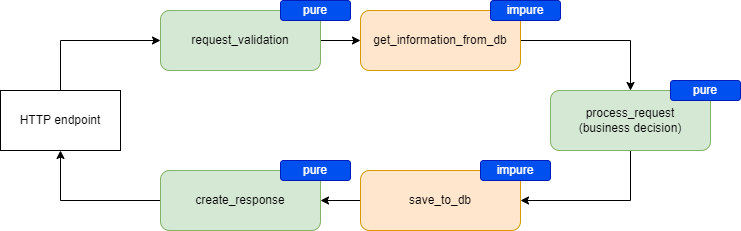

The diagram above was exported from draw.io. Its source (the exported page's mxGraphModel, read from the mxfile embedded in the PNG):
<mxGraphModel dx="1254" dy="1066" grid="1" gridSize="10" guides="1" tooltips="1" connect="1" arrows="1" fold="1" page="1" pageScale="1" pageWidth="827" pageHeight="1169" math="0" shadow="0">
  <root>
    <mxCell id="0" />
    <mxCell id="1" parent="0" />
    <mxCell id="ostBa6sNn65vAgNGCsid-9" style="edgeStyle=orthogonalEdgeStyle;rounded=0;orthogonalLoop=1;jettySize=auto;html=1;exitX=1;exitY=0.5;exitDx=0;exitDy=0;entryX=0;entryY=0.5;entryDx=0;entryDy=0;labelBackgroundColor=default;fillColor=default;" edge="1" parent="1" source="ostBa6sNn65vAgNGCsid-1" target="ostBa6sNn65vAgNGCsid-2">
      <mxGeometry relative="1" as="geometry" />
    </mxCell>
    <mxCell id="ostBa6sNn65vAgNGCsid-1" value="request_validation" style="rounded=1;whiteSpace=wrap;html=1;fillColor=#d5e8d4;strokeColor=#82b366;" vertex="1" parent="1">
      <mxGeometry x="200" y="160" width="160" height="60" as="geometry" />
    </mxCell>
    <mxCell id="ostBa6sNn65vAgNGCsid-10" style="edgeStyle=orthogonalEdgeStyle;rounded=0;orthogonalLoop=1;jettySize=auto;html=1;exitX=1;exitY=0.5;exitDx=0;exitDy=0;entryX=0.5;entryY=0;entryDx=0;entryDy=0;labelBackgroundColor=default;fillColor=default;" edge="1" parent="1" source="ostBa6sNn65vAgNGCsid-2" target="ostBa6sNn65vAgNGCsid-3">
      <mxGeometry relative="1" as="geometry" />
    </mxCell>
    <mxCell id="ostBa6sNn65vAgNGCsid-2" value="get_information_from_db" style="rounded=1;whiteSpace=wrap;html=1;fillColor=#ffe6cc;strokeColor=#d79b00;" vertex="1" parent="1">
      <mxGeometry x="400" y="160" width="160" height="60" as="geometry" />
    </mxCell>
    <mxCell id="ostBa6sNn65vAgNGCsid-11" style="edgeStyle=orthogonalEdgeStyle;rounded=0;orthogonalLoop=1;jettySize=auto;html=1;exitX=0.5;exitY=1;exitDx=0;exitDy=0;entryX=1;entryY=0.5;entryDx=0;entryDy=0;labelBackgroundColor=default;fillColor=default;" edge="1" parent="1" source="ostBa6sNn65vAgNGCsid-3" target="ostBa6sNn65vAgNGCsid-4">
      <mxGeometry relative="1" as="geometry" />
    </mxCell>
    <mxCell id="ostBa6sNn65vAgNGCsid-3" value="process_request&lt;br&gt;(business decision)" style="rounded=1;whiteSpace=wrap;html=1;fillColor=#d5e8d4;strokeColor=#82b366;" vertex="1" parent="1">
      <mxGeometry x="590" y="240" width="160" height="60" as="geometry" />
    </mxCell>
    <mxCell id="ostBa6sNn65vAgNGCsid-12" style="edgeStyle=orthogonalEdgeStyle;rounded=0;orthogonalLoop=1;jettySize=auto;html=1;exitX=0;exitY=0.5;exitDx=0;exitDy=0;entryX=1;entryY=0.5;entryDx=0;entryDy=0;labelBackgroundColor=default;fillColor=default;" edge="1" parent="1" source="ostBa6sNn65vAgNGCsid-4" target="ostBa6sNn65vAgNGCsid-5">
      <mxGeometry relative="1" as="geometry" />
    </mxCell>
    <mxCell id="ostBa6sNn65vAgNGCsid-4" value="save_to_db" style="rounded=1;whiteSpace=wrap;html=1;fillColor=#ffe6cc;strokeColor=#d79b00;" vertex="1" parent="1">
      <mxGeometry x="400" y="320" width="160" height="60" as="geometry" />
    </mxCell>
    <mxCell id="ostBa6sNn65vAgNGCsid-13" style="edgeStyle=orthogonalEdgeStyle;rounded=0;orthogonalLoop=1;jettySize=auto;html=1;exitX=0;exitY=0.5;exitDx=0;exitDy=0;entryX=0.5;entryY=1;entryDx=0;entryDy=0;labelBackgroundColor=default;fillColor=default;" edge="1" parent="1" source="ostBa6sNn65vAgNGCsid-5" target="ostBa6sNn65vAgNGCsid-6">
      <mxGeometry relative="1" as="geometry" />
    </mxCell>
    <mxCell id="ostBa6sNn65vAgNGCsid-5" value="create_response" style="rounded=1;whiteSpace=wrap;html=1;fillColor=#d5e8d4;strokeColor=#82b366;" vertex="1" parent="1">
      <mxGeometry x="200" y="320" width="160" height="60" as="geometry" />
    </mxCell>
    <mxCell id="ostBa6sNn65vAgNGCsid-14" style="edgeStyle=orthogonalEdgeStyle;rounded=0;orthogonalLoop=1;jettySize=auto;html=1;exitX=0.5;exitY=0;exitDx=0;exitDy=0;entryX=0;entryY=0.5;entryDx=0;entryDy=0;labelBackgroundColor=default;fillColor=default;" edge="1" parent="1" source="ostBa6sNn65vAgNGCsid-6" target="ostBa6sNn65vAgNGCsid-1">
      <mxGeometry relative="1" as="geometry" />
    </mxCell>
    <mxCell id="ostBa6sNn65vAgNGCsid-6" value="HTTP endpoint" style="rounded=0;whiteSpace=wrap;html=1;" vertex="1" parent="1">
      <mxGeometry x="40" y="240" width="120" height="60" as="geometry" />
    </mxCell>
    <mxCell id="ostBa6sNn65vAgNGCsid-15" value="pure" style="rounded=1;whiteSpace=wrap;html=1;fillColor=#0050ef;fontColor=#ffffff;strokeColor=#001DBC;" vertex="1" parent="1">
      <mxGeometry x="320" y="150" width="70" height="20" as="geometry" />
    </mxCell>
    <mxCell id="ostBa6sNn65vAgNGCsid-16" value="pure" style="rounded=1;whiteSpace=wrap;html=1;fillColor=#0050ef;fontColor=#ffffff;strokeColor=#001DBC;" vertex="1" parent="1">
      <mxGeometry x="320" y="310" width="70" height="20" as="geometry" />
    </mxCell>
    <mxCell id="ostBa6sNn65vAgNGCsid-17" value="pure" style="rounded=1;whiteSpace=wrap;html=1;fillColor=#0050ef;fontColor=#ffffff;strokeColor=#001DBC;" vertex="1" parent="1">
      <mxGeometry x="710" y="230" width="70" height="20" as="geometry" />
    </mxCell>
    <mxCell id="ostBa6sNn65vAgNGCsid-18" value="impure" style="rounded=1;whiteSpace=wrap;html=1;fillColor=#0050ef;fontColor=#ffffff;strokeColor=#001DBC;" vertex="1" parent="1">
      <mxGeometry x="530" y="150" width="70" height="20" as="geometry" />
    </mxCell>
    <mxCell id="ostBa6sNn65vAgNGCsid-19" value="impure" style="rounded=1;whiteSpace=wrap;html=1;fillColor=#0050ef;fontColor=#ffffff;strokeColor=#001DBC;" vertex="1" parent="1">
      <mxGeometry x="520" y="310" width="70" height="20" as="geometry" />
    </mxCell>
  </root>
</mxGraphModel>